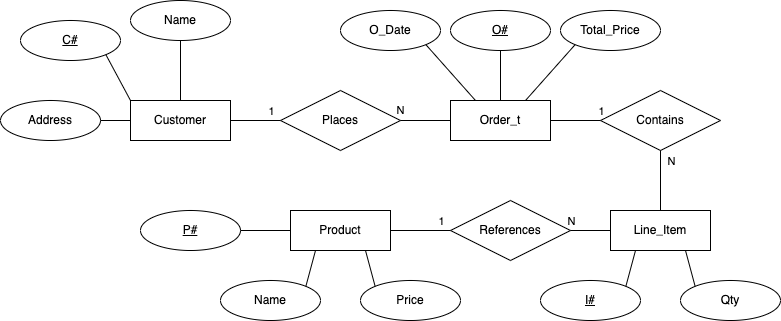

The diagram above was exported from draw.io. Its source (the exported page's mxGraphModel, read from the mxfile embedded in the PNG):
<mxGraphModel dx="954" dy="581" grid="1" gridSize="10" guides="1" tooltips="1" connect="1" arrows="1" fold="1" page="1" pageScale="1" pageWidth="850" pageHeight="1100" math="0" shadow="0">
  <root>
    <mxCell id="0" />
    <mxCell id="1" parent="0" />
    <mxCell id="SSVeID0Cbh7FQBOPwqpE-1" value="Customer" style="whiteSpace=wrap;html=1;align=center;" parent="1" vertex="1">
      <mxGeometry x="165" y="490" width="100" height="40" as="geometry" />
    </mxCell>
    <mxCell id="SSVeID0Cbh7FQBOPwqpE-2" value="Order_t" style="whiteSpace=wrap;html=1;align=center;" parent="1" vertex="1">
      <mxGeometry x="485" y="490" width="100" height="40" as="geometry" />
    </mxCell>
    <mxCell id="SSVeID0Cbh7FQBOPwqpE-3" value="Line_Item" style="whiteSpace=wrap;html=1;align=center;" parent="1" vertex="1">
      <mxGeometry x="645" y="600" width="100" height="40" as="geometry" />
    </mxCell>
    <mxCell id="SSVeID0Cbh7FQBOPwqpE-4" value="Product" style="whiteSpace=wrap;html=1;align=center;" parent="1" vertex="1">
      <mxGeometry x="325" y="600" width="100" height="40" as="geometry" />
    </mxCell>
    <mxCell id="SSVeID0Cbh7FQBOPwqpE-5" value="Contains" style="shape=rhombus;perimeter=rhombusPerimeter;whiteSpace=wrap;html=1;align=center;" parent="1" vertex="1">
      <mxGeometry x="635" y="480" width="120" height="60" as="geometry" />
    </mxCell>
    <mxCell id="SSVeID0Cbh7FQBOPwqpE-6" value="Places" style="shape=rhombus;perimeter=rhombusPerimeter;whiteSpace=wrap;html=1;align=center;" parent="1" vertex="1">
      <mxGeometry x="315" y="480" width="120" height="60" as="geometry" />
    </mxCell>
    <mxCell id="SSVeID0Cbh7FQBOPwqpE-7" value="References" style="shape=rhombus;perimeter=rhombusPerimeter;whiteSpace=wrap;html=1;align=center;" parent="1" vertex="1">
      <mxGeometry x="485" y="590" width="120" height="60" as="geometry" />
    </mxCell>
    <mxCell id="SSVeID0Cbh7FQBOPwqpE-8" value="" style="endArrow=none;html=1;rounded=0;exitX=1;exitY=0.5;exitDx=0;exitDy=0;entryX=0;entryY=0.5;entryDx=0;entryDy=0;" parent="1" source="SSVeID0Cbh7FQBOPwqpE-1" target="SSVeID0Cbh7FQBOPwqpE-6" edge="1">
      <mxGeometry width="50" height="50" relative="1" as="geometry">
        <mxPoint x="445" y="620" as="sourcePoint" />
        <mxPoint x="495" y="570" as="targetPoint" />
      </mxGeometry>
    </mxCell>
    <mxCell id="SSVeID0Cbh7FQBOPwqpE-14" value="1" style="edgeLabel;html=1;align=center;verticalAlign=middle;resizable=0;points=[];" parent="SSVeID0Cbh7FQBOPwqpE-8" vertex="1" connectable="0">
      <mxGeometry x="-0.12" relative="1" as="geometry">
        <mxPoint x="18" y="-10" as="offset" />
      </mxGeometry>
    </mxCell>
    <mxCell id="SSVeID0Cbh7FQBOPwqpE-9" value="N" style="endArrow=none;html=1;rounded=0;exitX=0;exitY=0.5;exitDx=0;exitDy=0;entryX=1;entryY=0.5;entryDx=0;entryDy=0;" parent="1" source="SSVeID0Cbh7FQBOPwqpE-2" target="SSVeID0Cbh7FQBOPwqpE-6" edge="1">
      <mxGeometry x="1" y="-10" width="50" height="50" relative="1" as="geometry">
        <mxPoint x="275" y="520" as="sourcePoint" />
        <mxPoint x="325" y="520" as="targetPoint" />
        <mxPoint as="offset" />
      </mxGeometry>
    </mxCell>
    <mxCell id="SSVeID0Cbh7FQBOPwqpE-10" value="" style="endArrow=none;html=1;rounded=0;entryX=0;entryY=0.5;entryDx=0;entryDy=0;exitX=1;exitY=0.5;exitDx=0;exitDy=0;" parent="1" source="SSVeID0Cbh7FQBOPwqpE-2" target="SSVeID0Cbh7FQBOPwqpE-5" edge="1">
      <mxGeometry width="50" height="50" relative="1" as="geometry">
        <mxPoint x="605" y="530" as="sourcePoint" />
        <mxPoint x="335" y="530" as="targetPoint" />
      </mxGeometry>
    </mxCell>
    <mxCell id="SSVeID0Cbh7FQBOPwqpE-16" value="1" style="edgeLabel;html=1;align=center;verticalAlign=middle;resizable=0;points=[];" parent="SSVeID0Cbh7FQBOPwqpE-10" vertex="1" connectable="0">
      <mxGeometry x="0.48" relative="1" as="geometry">
        <mxPoint x="13" y="-10" as="offset" />
      </mxGeometry>
    </mxCell>
    <mxCell id="SSVeID0Cbh7FQBOPwqpE-11" value="" style="endArrow=none;html=1;rounded=0;exitX=0.5;exitY=0;exitDx=0;exitDy=0;entryX=0.5;entryY=1;entryDx=0;entryDy=0;" parent="1" source="SSVeID0Cbh7FQBOPwqpE-3" target="SSVeID0Cbh7FQBOPwqpE-5" edge="1">
      <mxGeometry width="50" height="50" relative="1" as="geometry">
        <mxPoint x="295" y="540" as="sourcePoint" />
        <mxPoint x="345" y="540" as="targetPoint" />
      </mxGeometry>
    </mxCell>
    <mxCell id="SSVeID0Cbh7FQBOPwqpE-17" value="N" style="edgeLabel;html=1;align=center;verticalAlign=middle;resizable=0;points=[];" parent="SSVeID0Cbh7FQBOPwqpE-11" vertex="1" connectable="0">
      <mxGeometry x="0.2333" relative="1" as="geometry">
        <mxPoint x="10" y="-13" as="offset" />
      </mxGeometry>
    </mxCell>
    <mxCell id="SSVeID0Cbh7FQBOPwqpE-12" value="" style="endArrow=none;html=1;rounded=0;exitX=1;exitY=0.5;exitDx=0;exitDy=0;entryX=0;entryY=0.5;entryDx=0;entryDy=0;" parent="1" source="SSVeID0Cbh7FQBOPwqpE-7" target="SSVeID0Cbh7FQBOPwqpE-3" edge="1">
      <mxGeometry width="50" height="50" relative="1" as="geometry">
        <mxPoint x="305" y="550" as="sourcePoint" />
        <mxPoint x="355" y="550" as="targetPoint" />
      </mxGeometry>
    </mxCell>
    <mxCell id="SSVeID0Cbh7FQBOPwqpE-18" value="N" style="edgeLabel;html=1;align=center;verticalAlign=middle;resizable=0;points=[];" parent="SSVeID0Cbh7FQBOPwqpE-12" vertex="1" connectable="0">
      <mxGeometry x="-0.15" relative="1" as="geometry">
        <mxPoint x="-17" y="-10" as="offset" />
      </mxGeometry>
    </mxCell>
    <mxCell id="SSVeID0Cbh7FQBOPwqpE-13" value="" style="endArrow=none;html=1;rounded=0;exitX=1;exitY=0.5;exitDx=0;exitDy=0;entryX=0;entryY=0.5;entryDx=0;entryDy=0;" parent="1" source="SSVeID0Cbh7FQBOPwqpE-4" target="SSVeID0Cbh7FQBOPwqpE-7" edge="1">
      <mxGeometry width="50" height="50" relative="1" as="geometry">
        <mxPoint x="315" y="560" as="sourcePoint" />
        <mxPoint x="365" y="560" as="targetPoint" />
      </mxGeometry>
    </mxCell>
    <mxCell id="SSVeID0Cbh7FQBOPwqpE-19" value="1" style="edgeLabel;html=1;align=center;verticalAlign=middle;resizable=0;points=[];" parent="SSVeID0Cbh7FQBOPwqpE-13" vertex="1" connectable="0">
      <mxGeometry x="0.4333" relative="1" as="geometry">
        <mxPoint x="7" y="-10" as="offset" />
      </mxGeometry>
    </mxCell>
    <mxCell id="SSVeID0Cbh7FQBOPwqpE-21" value="&lt;u&gt;C#&lt;/u&gt;" style="ellipse;whiteSpace=wrap;html=1;align=center;" parent="1" vertex="1">
      <mxGeometry x="55" y="410" width="100" height="40" as="geometry" />
    </mxCell>
    <mxCell id="SSVeID0Cbh7FQBOPwqpE-22" value="Address" style="ellipse;whiteSpace=wrap;html=1;align=center;" parent="1" vertex="1">
      <mxGeometry x="35" y="490" width="100" height="40" as="geometry" />
    </mxCell>
    <mxCell id="SSVeID0Cbh7FQBOPwqpE-23" value="Name" style="ellipse;whiteSpace=wrap;html=1;align=center;" parent="1" vertex="1">
      <mxGeometry x="165" y="390" width="100" height="40" as="geometry" />
    </mxCell>
    <mxCell id="SSVeID0Cbh7FQBOPwqpE-24" value="" style="endArrow=none;html=1;rounded=0;entryX=1;entryY=0.5;entryDx=0;entryDy=0;exitX=0;exitY=0.5;exitDx=0;exitDy=0;" parent="1" source="SSVeID0Cbh7FQBOPwqpE-1" target="SSVeID0Cbh7FQBOPwqpE-22" edge="1">
      <mxGeometry width="50" height="50" relative="1" as="geometry">
        <mxPoint x="445" y="620" as="sourcePoint" />
        <mxPoint x="495" y="570" as="targetPoint" />
      </mxGeometry>
    </mxCell>
    <mxCell id="SSVeID0Cbh7FQBOPwqpE-26" value="" style="endArrow=none;html=1;rounded=0;entryX=0;entryY=0;entryDx=0;entryDy=0;exitX=1;exitY=1;exitDx=0;exitDy=0;" parent="1" source="SSVeID0Cbh7FQBOPwqpE-21" target="SSVeID0Cbh7FQBOPwqpE-1" edge="1">
      <mxGeometry width="50" height="50" relative="1" as="geometry">
        <mxPoint x="175" y="520" as="sourcePoint" />
        <mxPoint x="145" y="520" as="targetPoint" />
      </mxGeometry>
    </mxCell>
    <mxCell id="SSVeID0Cbh7FQBOPwqpE-27" value="" style="endArrow=none;html=1;rounded=0;entryX=0.5;entryY=1;entryDx=0;entryDy=0;exitX=0.5;exitY=0;exitDx=0;exitDy=0;" parent="1" source="SSVeID0Cbh7FQBOPwqpE-1" target="SSVeID0Cbh7FQBOPwqpE-23" edge="1">
      <mxGeometry width="50" height="50" relative="1" as="geometry">
        <mxPoint x="185" y="530" as="sourcePoint" />
        <mxPoint x="155" y="530" as="targetPoint" />
      </mxGeometry>
    </mxCell>
    <mxCell id="SSVeID0Cbh7FQBOPwqpE-28" value="O_Date" style="ellipse;whiteSpace=wrap;html=1;align=center;" parent="1" vertex="1">
      <mxGeometry x="375" y="400" width="100" height="40" as="geometry" />
    </mxCell>
    <mxCell id="SSVeID0Cbh7FQBOPwqpE-29" value="&lt;u&gt;O#&lt;/u&gt;" style="ellipse;whiteSpace=wrap;html=1;align=center;" parent="1" vertex="1">
      <mxGeometry x="485" y="400" width="100" height="40" as="geometry" />
    </mxCell>
    <mxCell id="SSVeID0Cbh7FQBOPwqpE-30" value="Total_Price" style="ellipse;whiteSpace=wrap;html=1;align=center;" parent="1" vertex="1">
      <mxGeometry x="595" y="400" width="100" height="40" as="geometry" />
    </mxCell>
    <mxCell id="SSVeID0Cbh7FQBOPwqpE-31" value="" style="endArrow=none;html=1;rounded=0;entryX=0.5;entryY=1;entryDx=0;entryDy=0;exitX=0.5;exitY=0;exitDx=0;exitDy=0;" parent="1" source="SSVeID0Cbh7FQBOPwqpE-2" target="SSVeID0Cbh7FQBOPwqpE-29" edge="1">
      <mxGeometry width="50" height="50" relative="1" as="geometry">
        <mxPoint x="225" y="500" as="sourcePoint" />
        <mxPoint x="225" y="440" as="targetPoint" />
      </mxGeometry>
    </mxCell>
    <mxCell id="SSVeID0Cbh7FQBOPwqpE-32" value="" style="endArrow=none;html=1;rounded=0;entryX=0;entryY=1;entryDx=0;entryDy=0;exitX=0.75;exitY=0;exitDx=0;exitDy=0;" parent="1" source="SSVeID0Cbh7FQBOPwqpE-2" target="SSVeID0Cbh7FQBOPwqpE-30" edge="1">
      <mxGeometry width="50" height="50" relative="1" as="geometry">
        <mxPoint x="545" y="500" as="sourcePoint" />
        <mxPoint x="545" y="450" as="targetPoint" />
      </mxGeometry>
    </mxCell>
    <mxCell id="SSVeID0Cbh7FQBOPwqpE-33" value="" style="endArrow=none;html=1;rounded=0;entryX=1;entryY=1;entryDx=0;entryDy=0;exitX=0.25;exitY=0;exitDx=0;exitDy=0;" parent="1" source="SSVeID0Cbh7FQBOPwqpE-2" target="SSVeID0Cbh7FQBOPwqpE-28" edge="1">
      <mxGeometry width="50" height="50" relative="1" as="geometry">
        <mxPoint x="555" y="510" as="sourcePoint" />
        <mxPoint x="555" y="460" as="targetPoint" />
      </mxGeometry>
    </mxCell>
    <mxCell id="SSVeID0Cbh7FQBOPwqpE-34" value="&lt;u&gt;I#&lt;/u&gt;" style="ellipse;whiteSpace=wrap;html=1;align=center;" parent="1" vertex="1">
      <mxGeometry x="575" y="670" width="100" height="40" as="geometry" />
    </mxCell>
    <mxCell id="SSVeID0Cbh7FQBOPwqpE-35" value="Qty" style="ellipse;whiteSpace=wrap;html=1;align=center;" parent="1" vertex="1">
      <mxGeometry x="715" y="670" width="100" height="40" as="geometry" />
    </mxCell>
    <mxCell id="SSVeID0Cbh7FQBOPwqpE-36" value="" style="endArrow=none;html=1;rounded=0;entryX=0.25;entryY=1;entryDx=0;entryDy=0;exitX=1;exitY=0;exitDx=0;exitDy=0;" parent="1" source="SSVeID0Cbh7FQBOPwqpE-34" target="SSVeID0Cbh7FQBOPwqpE-3" edge="1">
      <mxGeometry width="50" height="50" relative="1" as="geometry">
        <mxPoint x="570" y="500" as="sourcePoint" />
        <mxPoint x="620" y="444" as="targetPoint" />
      </mxGeometry>
    </mxCell>
    <mxCell id="SSVeID0Cbh7FQBOPwqpE-37" value="" style="endArrow=none;html=1;rounded=0;entryX=0.75;entryY=1;entryDx=0;entryDy=0;exitX=0;exitY=0;exitDx=0;exitDy=0;" parent="1" source="SSVeID0Cbh7FQBOPwqpE-35" target="SSVeID0Cbh7FQBOPwqpE-3" edge="1">
      <mxGeometry width="50" height="50" relative="1" as="geometry">
        <mxPoint x="580" y="510" as="sourcePoint" />
        <mxPoint x="630" y="454" as="targetPoint" />
      </mxGeometry>
    </mxCell>
    <mxCell id="SSVeID0Cbh7FQBOPwqpE-38" value="&lt;u&gt;P#&lt;/u&gt;" style="ellipse;whiteSpace=wrap;html=1;align=center;" parent="1" vertex="1">
      <mxGeometry x="175" y="600" width="100" height="40" as="geometry" />
    </mxCell>
    <mxCell id="SSVeID0Cbh7FQBOPwqpE-39" value="Price" style="ellipse;whiteSpace=wrap;html=1;align=center;" parent="1" vertex="1">
      <mxGeometry x="395" y="670" width="100" height="40" as="geometry" />
    </mxCell>
    <mxCell id="SSVeID0Cbh7FQBOPwqpE-40" value="Name" style="ellipse;whiteSpace=wrap;html=1;align=center;" parent="1" vertex="1">
      <mxGeometry x="255" y="670" width="100" height="40" as="geometry" />
    </mxCell>
    <mxCell id="SSVeID0Cbh7FQBOPwqpE-41" value="" style="endArrow=none;html=1;rounded=0;entryX=0.75;entryY=1;entryDx=0;entryDy=0;exitX=0;exitY=0;exitDx=0;exitDy=0;" parent="1" source="SSVeID0Cbh7FQBOPwqpE-39" target="SSVeID0Cbh7FQBOPwqpE-4" edge="1">
      <mxGeometry width="50" height="50" relative="1" as="geometry">
        <mxPoint x="670" y="686" as="sourcePoint" />
        <mxPoint x="680" y="650" as="targetPoint" />
      </mxGeometry>
    </mxCell>
    <mxCell id="SSVeID0Cbh7FQBOPwqpE-42" value="" style="endArrow=none;html=1;rounded=0;entryX=0.25;entryY=1;entryDx=0;entryDy=0;exitX=1;exitY=0;exitDx=0;exitDy=0;" parent="1" source="SSVeID0Cbh7FQBOPwqpE-40" target="SSVeID0Cbh7FQBOPwqpE-4" edge="1">
      <mxGeometry width="50" height="50" relative="1" as="geometry">
        <mxPoint x="680" y="696" as="sourcePoint" />
        <mxPoint x="690" y="660" as="targetPoint" />
      </mxGeometry>
    </mxCell>
    <mxCell id="SSVeID0Cbh7FQBOPwqpE-43" value="" style="endArrow=none;html=1;rounded=0;entryX=1;entryY=0.5;entryDx=0;entryDy=0;exitX=0;exitY=0.5;exitDx=0;exitDy=0;" parent="1" source="SSVeID0Cbh7FQBOPwqpE-4" target="SSVeID0Cbh7FQBOPwqpE-38" edge="1">
      <mxGeometry width="50" height="50" relative="1" as="geometry">
        <mxPoint x="690" y="706" as="sourcePoint" />
        <mxPoint x="700" y="670" as="targetPoint" />
      </mxGeometry>
    </mxCell>
  </root>
</mxGraphModel>